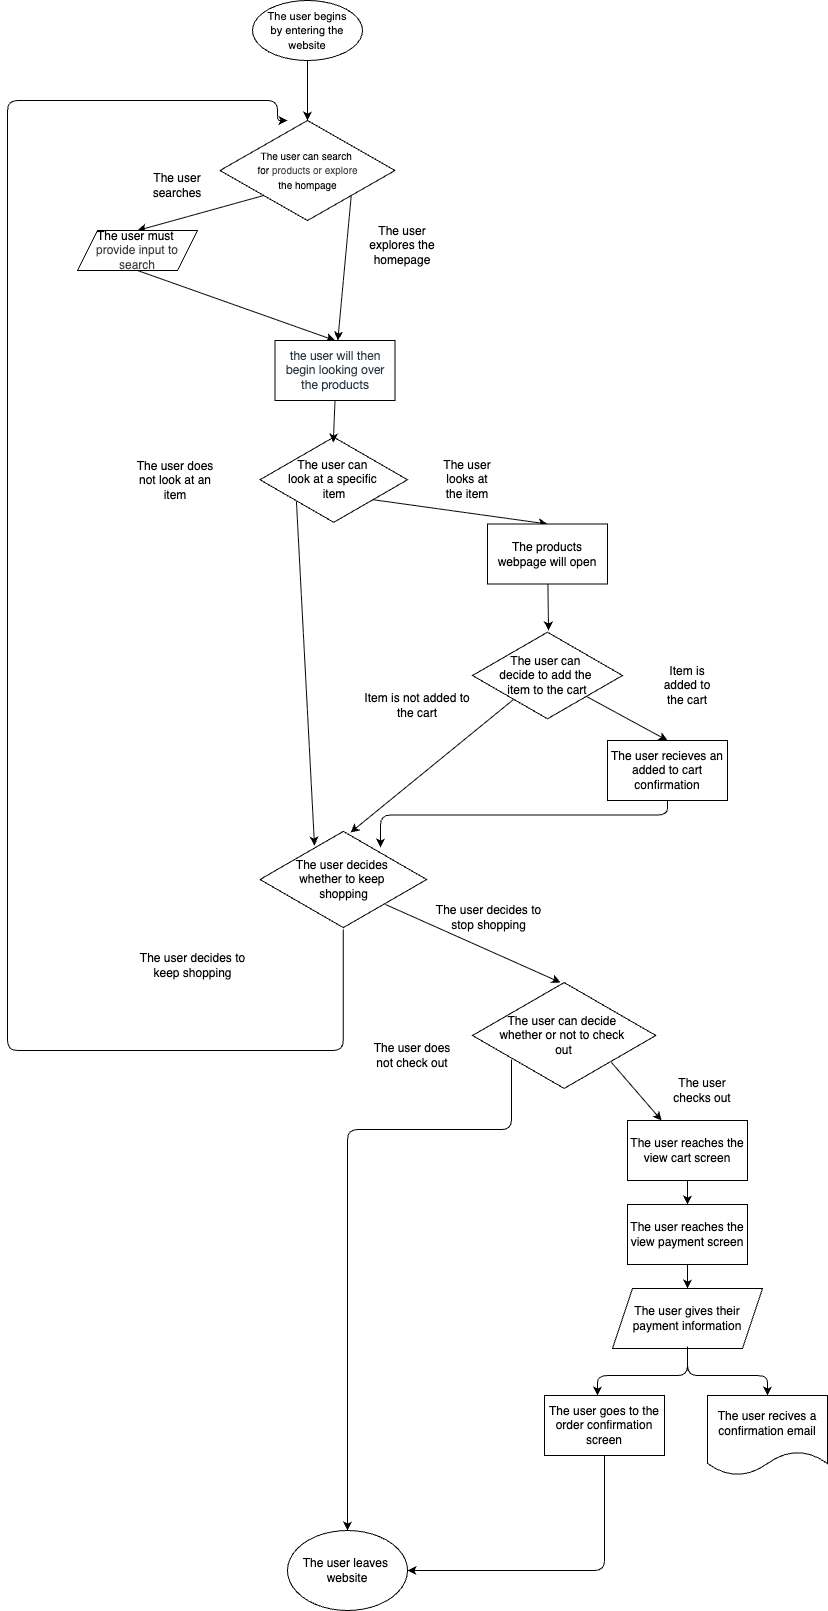

The diagram above was exported from draw.io. Its source (the exported page's mxGraphModel, read from the mxfile embedded in the PNG):
<mxGraphModel dx="981" dy="768" grid="1" gridSize="10" guides="1" tooltips="1" connect="1" arrows="1" fold="1" page="1" pageScale="1" pageWidth="500" pageHeight="2000" math="0" shadow="0">
  <root>
    <mxCell id="0" />
    <mxCell id="1" parent="0" />
    <mxCell id="10" style="edgeStyle=none;html=1;exitX=0;exitY=1;exitDx=0;exitDy=0;entryX=0.5;entryY=0;entryDx=0;entryDy=0;" edge="1" parent="1" source="2" target="14">
      <mxGeometry relative="1" as="geometry">
        <mxPoint x="140" y="240" as="targetPoint" />
      </mxGeometry>
    </mxCell>
    <mxCell id="17" style="edgeStyle=none;html=1;exitX=1;exitY=1;exitDx=0;exitDy=0;" edge="1" parent="1" source="2" target="15">
      <mxGeometry relative="1" as="geometry" />
    </mxCell>
    <mxCell id="2" value="&lt;font style=&quot;font-size: 10px;&quot;&gt;The&amp;nbsp;user can search&amp;nbsp;&lt;/font&gt;&lt;div&gt;&lt;font style=&quot;font-size: 10px;&quot;&gt;for&amp;nbsp;&lt;/font&gt;&lt;span style=&quot;color: rgb(63, 63, 63); font-size: 10px; background-color: transparent;&quot;&gt;products or explore&lt;/span&gt;&lt;div&gt;&lt;font style=&quot;font-size: 10px;&quot;&gt;the hompage&lt;/font&gt;&lt;/div&gt;&lt;/div&gt;" style="rhombus;whiteSpace=wrap;html=1;" vertex="1" parent="1">
      <mxGeometry x="242.5" y="130" width="175" height="100" as="geometry" />
    </mxCell>
    <mxCell id="5" style="edgeStyle=none;html=1;exitX=0.5;exitY=1;exitDx=0;exitDy=0;entryX=0.5;entryY=0;entryDx=0;entryDy=0;" edge="1" parent="1" source="4" target="2">
      <mxGeometry relative="1" as="geometry" />
    </mxCell>
    <mxCell id="4" value="&lt;font style=&quot;font-size: 11px;&quot;&gt;The user begins by&lt;span style=&quot;color: rgb(0, 0, 0);&quot;&gt;&amp;nbsp;entering the website&lt;/span&gt;&lt;/font&gt;" style="ellipse;whiteSpace=wrap;html=1;" vertex="1" parent="1">
      <mxGeometry x="275" y="10" width="110" height="60" as="geometry" />
    </mxCell>
    <mxCell id="11" value="The user searches" style="text;strokeColor=none;align=center;fillColor=none;html=1;verticalAlign=middle;whiteSpace=wrap;rounded=0;" vertex="1" parent="1">
      <mxGeometry x="170" y="180" width="60" height="30" as="geometry" />
    </mxCell>
    <mxCell id="13" value="The user explores the homepage" style="text;strokeColor=none;align=center;fillColor=none;html=1;verticalAlign=middle;whiteSpace=wrap;rounded=0;" vertex="1" parent="1">
      <mxGeometry x="380" y="240" width="90" height="30" as="geometry" />
    </mxCell>
    <mxCell id="16" style="edgeStyle=none;html=1;exitX=0.5;exitY=1;exitDx=0;exitDy=0;entryX=0.5;entryY=0;entryDx=0;entryDy=0;" edge="1" parent="1" source="14" target="15">
      <mxGeometry relative="1" as="geometry" />
    </mxCell>
    <mxCell id="14" value="&lt;span style=&quot;color: rgb(0, 0, 0);&quot;&gt;The user must&amp;nbsp;&lt;/span&gt;&lt;div style=&quot;color: rgb(63, 63, 63); scrollbar-color: rgb(226, 226, 226) rgb(251, 251, 251);&quot;&gt;provide input to search&lt;/div&gt;" style="shape=parallelogram;perimeter=parallelogramPerimeter;whiteSpace=wrap;html=1;fixedSize=1;" vertex="1" parent="1">
      <mxGeometry x="100" y="240" width="120" height="40" as="geometry" />
    </mxCell>
    <mxCell id="15" value="&lt;span style=&quot;color: rgb(39, 53, 64); font-family: &amp;quot;Lato Extended&amp;quot;, Lato, &amp;quot;Helvetica Neue&amp;quot;, Helvetica, Arial, sans-serif; font-style: normal; font-variant-ligatures: normal; font-variant-caps: normal; font-weight: 400; letter-spacing: normal; orphans: 2; text-align: start; text-indent: 0px; text-transform: none; widows: 2; word-spacing: 0px; -webkit-text-stroke-width: 0px; white-space: normal; background-color: rgb(255, 255, 255); text-decoration-thickness: initial; text-decoration-style: initial; text-decoration-color: initial; float: none; display: inline !important;&quot;&gt;&lt;font style=&quot;font-size: 12px;&quot;&gt;the user will then begin looking over the products&lt;/font&gt;&lt;/span&gt;" style="rounded=0;whiteSpace=wrap;html=1;" vertex="1" parent="1">
      <mxGeometry x="297.5" y="350" width="120" height="60" as="geometry" />
    </mxCell>
    <mxCell id="27" style="edgeStyle=none;html=1;entryX=0.5;entryY=0;entryDx=0;entryDy=0;exitX=0.756;exitY=0.723;exitDx=0;exitDy=0;exitPerimeter=0;" edge="1" parent="1" source="19" target="26">
      <mxGeometry relative="1" as="geometry" />
    </mxCell>
    <mxCell id="19" value="The user can&amp;nbsp;&lt;div&gt;look at a specific&amp;nbsp;&lt;/div&gt;&lt;div&gt;item&lt;/div&gt;" style="html=1;whiteSpace=wrap;aspect=fixed;shape=isoRectangle;" vertex="1" parent="1">
      <mxGeometry x="282.5" y="445" width="147.5" height="88.5" as="geometry" />
    </mxCell>
    <mxCell id="20" style="edgeStyle=none;html=1;exitX=0.5;exitY=1;exitDx=0;exitDy=0;entryX=0.497;entryY=0.078;entryDx=0;entryDy=0;entryPerimeter=0;" edge="1" parent="1" source="15" target="19">
      <mxGeometry relative="1" as="geometry" />
    </mxCell>
    <mxCell id="32" style="edgeStyle=none;html=1;entryX=0.5;entryY=0;entryDx=0;entryDy=0;exitX=0.76;exitY=0.733;exitDx=0;exitDy=0;exitPerimeter=0;" edge="1" parent="1" source="21" target="29">
      <mxGeometry relative="1" as="geometry" />
    </mxCell>
    <mxCell id="21" value="The user can&amp;nbsp;&lt;div&gt;decide to add the&amp;nbsp;&lt;/div&gt;&lt;div&gt;item to the cart&lt;/div&gt;" style="html=1;whiteSpace=wrap;aspect=fixed;shape=isoRectangle;" vertex="1" parent="1">
      <mxGeometry x="495" y="640" width="150" height="90" as="geometry" />
    </mxCell>
    <mxCell id="23" value="The user looks at the item" style="text;strokeColor=none;align=center;fillColor=none;html=1;verticalAlign=middle;whiteSpace=wrap;rounded=0;" vertex="1" parent="1">
      <mxGeometry x="460" y="474.25" width="60" height="30" as="geometry" />
    </mxCell>
    <mxCell id="24" value="The user does not look at an item" style="text;strokeColor=none;align=center;fillColor=none;html=1;verticalAlign=middle;whiteSpace=wrap;rounded=0;" vertex="1" parent="1">
      <mxGeometry x="152.5" y="475" width="90" height="30" as="geometry" />
    </mxCell>
    <mxCell id="48" style="edgeStyle=orthogonalEdgeStyle;html=1;elbow=vertical;" edge="1" parent="1" source="25">
      <mxGeometry relative="1" as="geometry">
        <mxPoint x="310" y="130" as="targetPoint" />
        <Array as="points">
          <mxPoint x="366" y="1060" />
          <mxPoint x="30" y="1060" />
          <mxPoint x="30" y="110" />
          <mxPoint x="300" y="110" />
          <mxPoint x="300" y="130" />
        </Array>
      </mxGeometry>
    </mxCell>
    <mxCell id="25" value="The user decides&amp;nbsp;&lt;div&gt;whether to keep&amp;nbsp;&lt;/div&gt;&lt;div&gt;shopping&lt;/div&gt;" style="html=1;whiteSpace=wrap;aspect=fixed;shape=isoRectangle;" vertex="1" parent="1">
      <mxGeometry x="282.5" y="839" width="166.67" height="100" as="geometry" />
    </mxCell>
    <mxCell id="26" value="The products webpage will open" style="rounded=0;whiteSpace=wrap;html=1;" vertex="1" parent="1">
      <mxGeometry x="510" y="533.5" width="120" height="60" as="geometry" />
    </mxCell>
    <mxCell id="28" style="edgeStyle=none;html=1;entryX=0.507;entryY=0;entryDx=0;entryDy=0;entryPerimeter=0;" edge="1" parent="1" source="26" target="21">
      <mxGeometry relative="1" as="geometry">
        <mxPoint x="572" y="663" as="targetPoint" />
      </mxGeometry>
    </mxCell>
    <mxCell id="36" style="edgeStyle=orthogonalEdgeStyle;html=1;exitX=0.5;exitY=1;exitDx=0;exitDy=0;entryX=0.723;entryY=0.18;entryDx=0;entryDy=0;entryPerimeter=0;" edge="1" parent="1" source="29" target="25">
      <mxGeometry relative="1" as="geometry" />
    </mxCell>
    <mxCell id="29" value="The user recieves an added to cart confirmation" style="rounded=0;whiteSpace=wrap;html=1;" vertex="1" parent="1">
      <mxGeometry x="630" y="750" width="120" height="60" as="geometry" />
    </mxCell>
    <mxCell id="30" value="Item is added to the cart" style="text;strokeColor=none;align=center;fillColor=none;html=1;verticalAlign=middle;whiteSpace=wrap;rounded=0;" vertex="1" parent="1">
      <mxGeometry x="680" y="680" width="60" height="30" as="geometry" />
    </mxCell>
    <mxCell id="31" value="Item is not added to the cart" style="text;strokeColor=none;align=center;fillColor=none;html=1;verticalAlign=middle;whiteSpace=wrap;rounded=0;" vertex="1" parent="1">
      <mxGeometry x="385" y="700" width="110" height="30" as="geometry" />
    </mxCell>
    <mxCell id="33" style="edgeStyle=none;html=1;entryX=0.543;entryY=0.03;entryDx=0;entryDy=0;entryPerimeter=0;exitX=0.273;exitY=0.767;exitDx=0;exitDy=0;exitPerimeter=0;" edge="1" parent="1" source="21" target="25">
      <mxGeometry relative="1" as="geometry" />
    </mxCell>
    <mxCell id="34" style="edgeStyle=none;html=1;exitX=0.247;exitY=0.746;exitDx=0;exitDy=0;exitPerimeter=0;entryX=0.327;entryY=0.16;entryDx=0;entryDy=0;entryPerimeter=0;" edge="1" parent="1" source="19" target="25">
      <mxGeometry relative="1" as="geometry">
        <mxPoint x="300" y="810" as="targetPoint" />
      </mxGeometry>
    </mxCell>
    <mxCell id="38" value="&lt;span style=&quot;color: rgb(0, 0, 0);&quot;&gt;The user decides to stop shopping&lt;/span&gt;" style="text;strokeColor=none;align=center;fillColor=none;html=1;verticalAlign=middle;whiteSpace=wrap;rounded=0;" vertex="1" parent="1">
      <mxGeometry x="456.17" y="912" width="110.83" height="30" as="geometry" />
    </mxCell>
    <mxCell id="39" value="&lt;span style=&quot;color: rgb(0, 0, 0);&quot;&gt;The user decides to keep shopping&lt;/span&gt;" style="text;strokeColor=none;align=center;fillColor=none;html=1;verticalAlign=middle;whiteSpace=wrap;rounded=0;" vertex="1" parent="1">
      <mxGeometry x="160" y="960" width="110.83" height="30" as="geometry" />
    </mxCell>
    <mxCell id="57" style="html=1;elbow=vertical;exitX=0.758;exitY=0.745;exitDx=0;exitDy=0;exitPerimeter=0;" edge="1" parent="1" source="49" target="55">
      <mxGeometry relative="1" as="geometry" />
    </mxCell>
    <mxCell id="49" value="The user can decide&amp;nbsp;&lt;div&gt;whether or not to check&amp;nbsp;&lt;/div&gt;&lt;div&gt;out&lt;/div&gt;" style="html=1;whiteSpace=wrap;aspect=fixed;shape=isoRectangle;" vertex="1" parent="1">
      <mxGeometry x="495" y="990" width="183.34" height="110" as="geometry" />
    </mxCell>
    <mxCell id="50" style="html=1;entryX=0.48;entryY=0.018;entryDx=0;entryDy=0;entryPerimeter=0;elbow=vertical;exitX=0.753;exitY=0.75;exitDx=0;exitDy=0;exitPerimeter=0;" edge="1" parent="1" source="25" target="49">
      <mxGeometry relative="1" as="geometry" />
    </mxCell>
    <mxCell id="51" value="The user does not check out" style="text;strokeColor=none;align=center;fillColor=none;html=1;verticalAlign=middle;whiteSpace=wrap;rounded=0;" vertex="1" parent="1">
      <mxGeometry x="390" y="1050" width="90" height="30" as="geometry" />
    </mxCell>
    <mxCell id="52" value="The user checks out" style="text;strokeColor=none;align=center;fillColor=none;html=1;verticalAlign=middle;whiteSpace=wrap;rounded=0;" vertex="1" parent="1">
      <mxGeometry x="680" y="1085" width="90" height="30" as="geometry" />
    </mxCell>
    <mxCell id="53" value="The user leaves&amp;nbsp;&lt;div&gt;website&lt;/div&gt;" style="ellipse;whiteSpace=wrap;html=1;" vertex="1" parent="1">
      <mxGeometry x="310" y="1540" width="120" height="80" as="geometry" />
    </mxCell>
    <mxCell id="59" value="" style="edgeStyle=orthogonalEdgeStyle;html=1;elbow=vertical;" edge="1" parent="1" source="55" target="58">
      <mxGeometry relative="1" as="geometry" />
    </mxCell>
    <mxCell id="55" value="The user reaches the view cart screen" style="rounded=0;whiteSpace=wrap;html=1;" vertex="1" parent="1">
      <mxGeometry x="650" y="1130" width="120" height="60" as="geometry" />
    </mxCell>
    <mxCell id="61" value="" style="edgeStyle=orthogonalEdgeStyle;html=1;elbow=vertical;" edge="1" parent="1" source="58" target="60">
      <mxGeometry relative="1" as="geometry" />
    </mxCell>
    <mxCell id="58" value="The user reaches the view payment screen" style="rounded=0;whiteSpace=wrap;html=1;" vertex="1" parent="1">
      <mxGeometry x="650" y="1214" width="120" height="60" as="geometry" />
    </mxCell>
    <mxCell id="60" value="The user gives their payment information" style="shape=parallelogram;perimeter=parallelogramPerimeter;whiteSpace=wrap;html=1;fixedSize=1;" vertex="1" parent="1">
      <mxGeometry x="635" y="1298" width="150" height="60" as="geometry" />
    </mxCell>
    <mxCell id="75" style="edgeStyle=orthogonalEdgeStyle;html=1;entryX=1;entryY=0.5;entryDx=0;entryDy=0;elbow=vertical;exitX=0.5;exitY=1;exitDx=0;exitDy=0;" edge="1" parent="1" source="62" target="53">
      <mxGeometry relative="1" as="geometry" />
    </mxCell>
    <mxCell id="62" value="The user goes to the order confirmation screen" style="rounded=0;whiteSpace=wrap;html=1;" vertex="1" parent="1">
      <mxGeometry x="567" y="1405" width="120" height="60" as="geometry" />
    </mxCell>
    <mxCell id="68" value="" style="edgeStyle=orthogonalEdgeStyle;html=1;elbow=vertical;" edge="1" parent="1">
      <mxGeometry relative="1" as="geometry">
        <mxPoint x="710" y="1356" as="sourcePoint" />
        <mxPoint x="790" y="1405" as="targetPoint" />
        <Array as="points">
          <mxPoint x="710" y="1385" />
          <mxPoint x="790" y="1385" />
        </Array>
      </mxGeometry>
    </mxCell>
    <mxCell id="72" value="" style="edgeStyle=orthogonalEdgeStyle;html=1;elbow=vertical;" edge="1" parent="1">
      <mxGeometry relative="1" as="geometry">
        <mxPoint x="710" y="1356" as="sourcePoint" />
        <mxPoint x="620" y="1405" as="targetPoint" />
        <Array as="points">
          <mxPoint x="710" y="1385" />
          <mxPoint x="620" y="1385" />
        </Array>
      </mxGeometry>
    </mxCell>
    <mxCell id="74" style="edgeStyle=orthogonalEdgeStyle;html=1;elbow=vertical;" edge="1" parent="1" target="53">
      <mxGeometry relative="1" as="geometry">
        <mxPoint x="534" y="1069" as="sourcePoint" />
        <mxPoint x="384" y="1509" as="targetPoint" />
        <Array as="points">
          <mxPoint x="534" y="1139" />
          <mxPoint x="370" y="1139" />
        </Array>
      </mxGeometry>
    </mxCell>
    <mxCell id="76" value="&lt;span style=&quot;color: rgb(0, 0, 0);&quot;&gt;The user recives a confirmation email&lt;/span&gt;" style="shape=document;whiteSpace=wrap;html=1;boundedLbl=1;" vertex="1" parent="1">
      <mxGeometry x="730" y="1405" width="120" height="80" as="geometry" />
    </mxCell>
  </root>
</mxGraphModel>